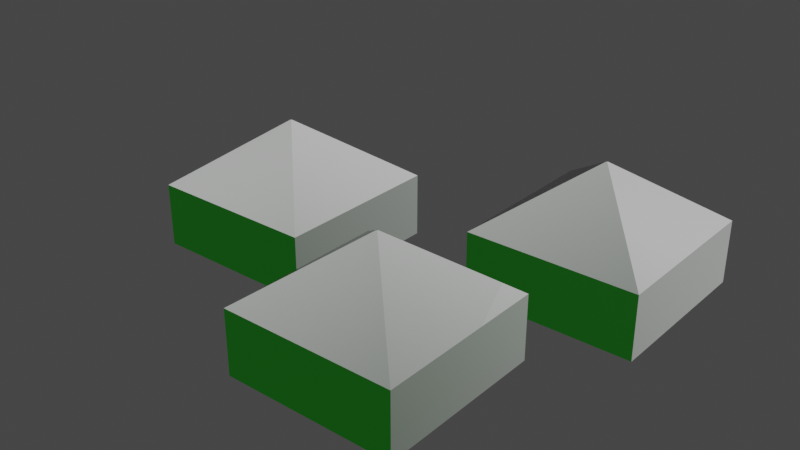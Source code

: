 # Source: kyotenn.blend  (saved by Blender 2.80.75; exported with 4.5.12 LTS)
import bpy
from mathutils import Matrix  # noqa: F401  (used for matrix-valued properties, if any)

bpy.ops.wm.read_factory_settings(use_empty=True)
scene = bpy.context.scene
scene.name = 'Scene'

# ---- collections
col_collection = bpy.data.collections.new('Collection'); scene.collection.children.link(col_collection)
col_collection_1 = bpy.data.collections.new('Collection 1'); col_collection.children.link(col_collection_1)
col_collection_1_001 = bpy.data.collections.new('Collection 1.001'); col_collection_1.children.link(col_collection_1_001)
col_collection_1_002 = bpy.data.collections.new('Collection 1.002'); col_collection_1.children.link(col_collection_1_002)
col_collection_1_003 = bpy.data.collections.new('Collection 1.003'); col_collection_1.children.link(col_collection_1_003)

# ---- images (referenced by path relative to the original .blend; pixels are not part of the script)
import os
ASSET_DIR = os.environ.get("B2B_ASSET_DIR", "")  # directory of the original .blend (textures are referenced by path, not embedded)
HERE = os.path.dirname(os.path.abspath(__file__))  # packed textures are extracted next to this script under _unpacked/

def load_image(name, relpath, width, height, colorspace="sRGB"):
    """Load a texture the original file referenced (path relative to the .blend, or extracted next to this script)."""
    p = next((c for c in (os.path.join(HERE, relpath), os.path.join(ASSET_DIR, relpath)) if relpath and os.path.exists(c)), "")
    if p:
        img = bpy.data.images.load(p, check_existing=True)
        img.name = name
    else:  # same state as the original file: an image datablock whose file is absent (Cycles renders it pink)
        img = bpy.data.images.new(name, width, height)
        img.source = "FILE"
        img.filepath = "//" + (relpath or name)
    img.colorspace_settings.name = colorspace
    return img
img_fabric_002_disp_png_002 = load_image('Fabric_002_DISP.png.002', 'Fabric_002_DISP.png', 1024, 1024, 'sRGB')
img_fabric_002_norm_jpg_002 = load_image('Fabric_002_NORM.jpg.002', 'Fabric_002_NORM.jpg', 1024, 1024, 'sRGB')
img_fabric_002_color_jpg_002 = load_image('Fabric_002_COLOR.jpg.002', 'Fabric_002_COLOR.jpg', 1024, 1024, 'sRGB')
img_fabric_002_disp_png_003 = load_image('Fabric_002_DISP.png.003', 'Fabric_002_DISP.png', 1024, 1024, 'sRGB')
img_fabric_002_norm_jpg_003 = load_image('Fabric_002_NORM.jpg.003', 'Fabric_002_NORM.jpg', 1024, 1024, 'sRGB')
img_fabric_002_color_jpg_003 = load_image('Fabric_002_COLOR.jpg.003', 'Fabric_002_COLOR.jpg', 1024, 1024, 'sRGB')
img_fabric_002_disp_png_004 = load_image('Fabric_002_DISP.png.004', 'Fabric_002_DISP.png', 1024, 1024, 'sRGB')
img_fabric_002_norm_jpg_004 = load_image('Fabric_002_NORM.jpg.004', 'Fabric_002_NORM.jpg', 1024, 1024, 'sRGB')
img_fabric_002_color_jpg_004 = load_image('Fabric_002_COLOR.jpg.004', 'Fabric_002_COLOR.jpg', 1024, 1024, 'sRGB')

# ---- materials (node trees are filled in below, after node groups)
mat_material_004 = bpy.data.materials.new('Material.004')
mat_material_004.alpha_threshold = 0.0
mat_material_004.use_transparent_shadow = False
mat_material_004.line_color = (0.0, 0.0, 0.0, 1.0)
mat_material_002 = bpy.data.materials.new('Material.002')
mat_material_002.use_transparent_shadow = False
mat_material_006 = bpy.data.materials.new('Material.006')
mat_material_006.alpha_threshold = 0.0
mat_material_006.use_transparent_shadow = False
mat_material_006.line_color = (0.0, 0.0, 0.0, 1.0)
mat_material_005 = bpy.data.materials.new('Material.005')
mat_material_005.use_transparent_shadow = False
mat_material_008 = bpy.data.materials.new('Material.008')
mat_material_008.alpha_threshold = 0.0
mat_material_008.use_transparent_shadow = False
mat_material_008.line_color = (0.0, 0.0, 0.0, 1.0)
mat_material_007 = bpy.data.materials.new('Material.007')
mat_material_007.use_transparent_shadow = False

# ---- material node trees
mat_material_004.use_nodes = True; mat_material_004.node_tree.nodes.clear()
_N = mat_material_004.node_tree.nodes; _L = mat_material_004.node_tree.links
n0 = _N.new('ShaderNodeOutputMaterial'); n0.name = 'Material Output'; n0.location = (300, 300)
n1 = _N.new('ShaderNodeDisplacement'); n1.name = 'ディスプレイスメント'; n1.location = (582, 78)
n1.inputs[2].default_value = 1.0
n2 = _N.new('ShaderNodeTexImage'); n2.name = '画像テクスチャ.002'; n2.location = (298, 20)
n2.image = img_fabric_002_disp_png_002
n3 = _N.new('ShaderNodeTexImage'); n3.name = '画像テクスチャ.001'; n3.location = (-509, -151)
n3.image = img_fabric_002_norm_jpg_002
n4 = _N.new('ShaderNodeNormalMap'); n4.name = 'ノーマルマップ'; n4.location = (-174, -192)
n5 = _N.new('ShaderNodeTexImage'); n5.name = '画像テクスチャ'; n5.location = (-443, 253)
n5.image = img_fabric_002_color_jpg_002
n6 = _N.new('ShaderNodeBsdfPrincipled'); n6.name = 'Principled BSDF'; n6.location = (10, 300)
n6.distribution = 'GGX'
n6.subsurface_method = 'BURLEY'
n6.inputs[0].default_value = (0.0003588, 0.06803, 0.0, 1.0)
n6.inputs[2].default_value = 0.0
n6.inputs[3].default_value = 1.45
n6.inputs[24].default_value = 0.6
n6.inputs[27].default_value = (0.0, 0.0, 0.0, 1.0)
n6.inputs[28].default_value = 1.0
_L.new(n6.outputs[0], n0.inputs[0])
_L.new(n2.outputs[0], n1.inputs[0])
_L.new(n1.outputs[0], n0.inputs[2])
_L.new(n4.outputs[0], n6.inputs[5])
_L.new(n3.outputs[0], n4.inputs[1])
n0.is_active_output = True
mat_material_002.use_nodes = True; mat_material_002.node_tree.nodes.clear()
_N = mat_material_002.node_tree.nodes; _L = mat_material_002.node_tree.links
n0 = _N.new('ShaderNodeOutputMaterial'); n0.name = 'Material Output'; n0.location = (300, 300)
n1 = _N.new('ShaderNodeBsdfPrincipled'); n1.name = 'Principled BSDF'; n1.location = (10, 300)
n1.distribution = 'GGX'
n1.subsurface_method = 'BURLEY'
n1.inputs[0].default_value = (0.007194, 0.007194, 0.007194, 1.0)
n1.inputs[3].default_value = 1.45
n1.inputs[27].default_value = (0.0, 0.0, 0.0, 1.0)
n1.inputs[28].default_value = 1.0
_L.new(n1.outputs[0], n0.inputs[0])
n0.is_active_output = True
mat_material_006.use_nodes = True; mat_material_006.node_tree.nodes.clear()
_N = mat_material_006.node_tree.nodes; _L = mat_material_006.node_tree.links
n0 = _N.new('ShaderNodeOutputMaterial'); n0.name = 'Material Output'; n0.location = (300, 300)
n1 = _N.new('ShaderNodeDisplacement'); n1.name = 'ディスプレイスメント'; n1.location = (582, 78)
n1.inputs[2].default_value = 1.0
n2 = _N.new('ShaderNodeTexImage'); n2.name = '画像テクスチャ.002'; n2.location = (298, 20)
n2.image = img_fabric_002_disp_png_003
n3 = _N.new('ShaderNodeTexImage'); n3.name = '画像テクスチャ.001'; n3.location = (-509, -151)
n3.image = img_fabric_002_norm_jpg_003
n4 = _N.new('ShaderNodeNormalMap'); n4.name = 'ノーマルマップ'; n4.location = (-174, -192)
n5 = _N.new('ShaderNodeTexImage'); n5.name = '画像テクスチャ'; n5.location = (-443, 253)
n5.image = img_fabric_002_color_jpg_003
n6 = _N.new('ShaderNodeBsdfPrincipled'); n6.name = 'Principled BSDF'; n6.location = (10, 300)
n6.distribution = 'GGX'
n6.subsurface_method = 'BURLEY'
n6.inputs[0].default_value = (0.0003588, 0.06803, 0.0, 1.0)
n6.inputs[2].default_value = 0.0
n6.inputs[3].default_value = 1.45
n6.inputs[24].default_value = 0.6
n6.inputs[27].default_value = (0.0, 0.0, 0.0, 1.0)
n6.inputs[28].default_value = 1.0
_L.new(n6.outputs[0], n0.inputs[0])
_L.new(n2.outputs[0], n1.inputs[0])
_L.new(n1.outputs[0], n0.inputs[2])
_L.new(n4.outputs[0], n6.inputs[5])
_L.new(n3.outputs[0], n4.inputs[1])
n0.is_active_output = True
mat_material_005.use_nodes = True; mat_material_005.node_tree.nodes.clear()
_N = mat_material_005.node_tree.nodes; _L = mat_material_005.node_tree.links
n0 = _N.new('ShaderNodeOutputMaterial'); n0.name = 'Material Output'; n0.location = (300, 300)
n1 = _N.new('ShaderNodeBsdfPrincipled'); n1.name = 'Principled BSDF'; n1.location = (10, 300)
n1.distribution = 'GGX'
n1.subsurface_method = 'BURLEY'
n1.inputs[0].default_value = (0.007194, 0.007194, 0.007194, 1.0)
n1.inputs[3].default_value = 1.45
n1.inputs[27].default_value = (0.0, 0.0, 0.0, 1.0)
n1.inputs[28].default_value = 1.0
_L.new(n1.outputs[0], n0.inputs[0])
n0.is_active_output = True
mat_material_008.use_nodes = True; mat_material_008.node_tree.nodes.clear()
_N = mat_material_008.node_tree.nodes; _L = mat_material_008.node_tree.links
n0 = _N.new('ShaderNodeOutputMaterial'); n0.name = 'Material Output'; n0.location = (300, 300)
n1 = _N.new('ShaderNodeDisplacement'); n1.name = 'ディスプレイスメント'; n1.location = (582, 78)
n1.inputs[2].default_value = 1.0
n2 = _N.new('ShaderNodeTexImage'); n2.name = '画像テクスチャ.002'; n2.location = (298, 20)
n2.image = img_fabric_002_disp_png_004
n3 = _N.new('ShaderNodeTexImage'); n3.name = '画像テクスチャ.001'; n3.location = (-509, -151)
n3.image = img_fabric_002_norm_jpg_004
n4 = _N.new('ShaderNodeNormalMap'); n4.name = 'ノーマルマップ'; n4.location = (-174, -192)
n5 = _N.new('ShaderNodeTexImage'); n5.name = '画像テクスチャ'; n5.location = (-443, 253)
n5.image = img_fabric_002_color_jpg_004
n6 = _N.new('ShaderNodeBsdfPrincipled'); n6.name = 'Principled BSDF'; n6.location = (10, 300)
n6.distribution = 'GGX'
n6.subsurface_method = 'BURLEY'
n6.inputs[0].default_value = (0.0003588, 0.06803, 0.0, 1.0)
n6.inputs[2].default_value = 0.0
n6.inputs[3].default_value = 1.45
n6.inputs[24].default_value = 0.6
n6.inputs[27].default_value = (0.0, 0.0, 0.0, 1.0)
n6.inputs[28].default_value = 1.0
_L.new(n6.outputs[0], n0.inputs[0])
_L.new(n2.outputs[0], n1.inputs[0])
_L.new(n1.outputs[0], n0.inputs[2])
_L.new(n4.outputs[0], n6.inputs[5])
_L.new(n3.outputs[0], n4.inputs[1])
n0.is_active_output = True
mat_material_007.use_nodes = True; mat_material_007.node_tree.nodes.clear()
_N = mat_material_007.node_tree.nodes; _L = mat_material_007.node_tree.links
n0 = _N.new('ShaderNodeOutputMaterial'); n0.name = 'Material Output'; n0.location = (300, 300)
n1 = _N.new('ShaderNodeBsdfPrincipled'); n1.name = 'Principled BSDF'; n1.location = (10, 300)
n1.distribution = 'GGX'
n1.subsurface_method = 'BURLEY'
n1.inputs[0].default_value = (0.007194, 0.007194, 0.007194, 1.0)
n1.inputs[3].default_value = 1.45
n1.inputs[27].default_value = (0.0, 0.0, 0.0, 1.0)
n1.inputs[28].default_value = 1.0
_L.new(n1.outputs[0], n0.inputs[0])
n0.is_active_output = True

# ---- world
world_world = bpy.data.worlds.new('World'); scene.world = world_world
world_world.use_nodes = True; world_world.node_tree.nodes.clear()
_N = world_world.node_tree.nodes; _L = world_world.node_tree.links
n0 = _N.new('ShaderNodeOutputWorld'); n0.name = 'World Output'; n0.location = (300, 300)
n1 = _N.new('ShaderNodeBackground'); n1.name = 'Background'; n1.location = (10, 300)
n1.inputs[0].default_value = (0.05088, 0.05088, 0.05088, 1.0)
_L.new(n1.outputs[0], n0.inputs[0])
n0.is_active_output = True
world_world.color = (0.05088, 0.05088, 0.05088)
world_world.use_sun_shadow = False
world_world.sun_shadow_jitter_overblur = 0.0

# ---- meshes
me_cube_002 = bpy.data.meshes.new('Cube.002')
me_cube_002.from_pydata([(1.0, 1.0, -1.0), (1.0, -1.0, -1.0), (-1.0, 1.0, -1.0), (-1.0, -1.0, -1.0), (0.005103, 0.005103, 1.0), (1.0, 1.0, 0.005103), (0.005103, -0.005103, 1.0), (1.0, -1.0, 0.005103), (-0.005103, 0.005103, 1.0), (-1.0, 1.0, 0.005103), (-0.005103, -0.005103, 1.0), (-1.0, -1.0, 0.005103)], [], [(1, 7, 11, 3), (3, 11, 9, 2), (2, 0, 1, 3), (4, 8, 10, 6), (0, 5, 7, 1), (6, 10, 11, 7), (4, 6, 7, 5), (10, 8, 9, 11), (8, 4, 5, 9), (2, 9, 5, 0)])
_uv = me_cube_002.uv_layers.new(name='UVMap')
_uv.uv.foreach_set('vector', [0.375, 0.25, 0.5006, 0.25, 0.5006, 0.5, 0.375, 0.5, 0.375, 0.5, 0.5006, 0.5, 0.5006, 0.75, 0.375, 0.75, 0.375, 0.75, 0.625, 0.75, 0.625, 1.0, 0.375, 1.0, 0.4994, 0.1244, 0.5006, 0.1244, 0.5006, 0.1256, 0.4994, 0.1256, 0.125, 0.5, 0.2506, 0.5, 0.2506, 0.75, 0.125, 0.75, 0.4994, 0.1256, 0.5006, 0.1256, 0.625, 0.25, 0.375, 0.25, 0.4994, 0.1244, 0.4994, 0.1256, 0.375, 0.25, 0.375, 0.0, 0.5006, 0.1256, 0.5006, 0.1244, 0.625, 0.0, 0.625, 0.25, 0.5006, 0.1244, 0.4994, 0.1244, 0.375, 0.0, 0.625, 0.0, 0.625, 0.5, 0.7506, 0.5, 0.7506, 0.75, 0.625, 0.75])
me_cube_002.materials.append(mat_material_004)
me_cube_002.use_remesh_preserve_volume = False
me_cube_002.use_remesh_preserve_attributes = False
me_cube_002.use_mirror_vertex_groups = False
me_cube_002.update()
me_plane_001 = bpy.data.meshes.new('Plane.001')
me_plane_001.from_pydata([(-1.0, -1.0, 0.0), (1.0, -1.0, 0.0), (-1.0, 1.0, 0.0), (1.0, 1.0, 0.0)], [], [(0, 1, 3, 2)])
_uv = me_plane_001.uv_layers.new(name='UVMap')
_uv.uv.foreach_set('vector', [0.0, 0.0, 1.0, 0.0, 1.0, 1.0, 0.0, 1.0])
me_plane_001.materials.append(mat_material_002)
me_plane_001.use_remesh_preserve_volume = False
me_plane_001.use_remesh_preserve_attributes = False
me_plane_001.use_mirror_vertex_groups = False
me_plane_001.update()
me_cube_003 = bpy.data.meshes.new('Cube.003')
me_cube_003.from_pydata([(1.0, 1.0, -1.0), (1.0, -1.0, -1.0), (-1.0, 1.0, -1.0), (-1.0, -1.0, -1.0), (0.005103, 0.005103, 1.0), (1.0, 1.0, 0.005103), (0.005103, -0.005103, 1.0), (1.0, -1.0, 0.005103), (-0.005103, 0.005103, 1.0), (-1.0, 1.0, 0.005103), (-0.005103, -0.005103, 1.0), (-1.0, -1.0, 0.005103)], [], [(1, 7, 11, 3), (3, 11, 9, 2), (2, 0, 1, 3), (4, 8, 10, 6), (0, 5, 7, 1), (6, 10, 11, 7), (4, 6, 7, 5), (10, 8, 9, 11), (8, 4, 5, 9), (2, 9, 5, 0)])
_uv = me_cube_003.uv_layers.new(name='UVMap')
_uv.uv.foreach_set('vector', [0.375, 0.25, 0.5006, 0.25, 0.5006, 0.5, 0.375, 0.5, 0.375, 0.5, 0.5006, 0.5, 0.5006, 0.75, 0.375, 0.75, 0.375, 0.75, 0.625, 0.75, 0.625, 1.0, 0.375, 1.0, 0.4994, 0.1244, 0.5006, 0.1244, 0.5006, 0.1256, 0.4994, 0.1256, 0.125, 0.5, 0.2506, 0.5, 0.2506, 0.75, 0.125, 0.75, 0.4994, 0.1256, 0.5006, 0.1256, 0.625, 0.25, 0.375, 0.25, 0.4994, 0.1244, 0.4994, 0.1256, 0.375, 0.25, 0.375, 0.0, 0.5006, 0.1256, 0.5006, 0.1244, 0.625, 0.0, 0.625, 0.25, 0.5006, 0.1244, 0.4994, 0.1244, 0.375, 0.0, 0.625, 0.0, 0.625, 0.5, 0.7506, 0.5, 0.7506, 0.75, 0.625, 0.75])
me_cube_003.materials.append(mat_material_006)
me_cube_003.use_remesh_preserve_volume = False
me_cube_003.use_remesh_preserve_attributes = False
me_cube_003.use_mirror_vertex_groups = False
me_cube_003.update()
me_plane_002 = bpy.data.meshes.new('Plane.002')
me_plane_002.from_pydata([(-1.0, -1.0, 0.0), (1.0, -1.0, 0.0), (-1.0, 1.0, 0.0), (1.0, 1.0, 0.0)], [], [(0, 1, 3, 2)])
_uv = me_plane_002.uv_layers.new(name='UVMap')
_uv.uv.foreach_set('vector', [0.0, 0.0, 1.0, 0.0, 1.0, 1.0, 0.0, 1.0])
me_plane_002.materials.append(mat_material_005)
me_plane_002.use_remesh_preserve_volume = False
me_plane_002.use_remesh_preserve_attributes = False
me_plane_002.use_mirror_vertex_groups = False
me_plane_002.update()
me_cube_004 = bpy.data.meshes.new('Cube.004')
me_cube_004.from_pydata([(1.0, 1.0, -1.0), (1.0, -1.0, -1.0), (-1.0, 1.0, -1.0), (-1.0, -1.0, -1.0), (0.005103, 0.005103, 1.0), (1.0, 1.0, 0.005103), (0.005103, -0.005103, 1.0), (1.0, -1.0, 0.005103), (-0.005103, 0.005103, 1.0), (-1.0, 1.0, 0.005103), (-0.005103, -0.005103, 1.0), (-1.0, -1.0, 0.005103)], [], [(1, 7, 11, 3), (3, 11, 9, 2), (2, 0, 1, 3), (4, 8, 10, 6), (0, 5, 7, 1), (6, 10, 11, 7), (4, 6, 7, 5), (10, 8, 9, 11), (8, 4, 5, 9), (2, 9, 5, 0)])
_uv = me_cube_004.uv_layers.new(name='UVMap')
_uv.uv.foreach_set('vector', [0.375, 0.25, 0.5006, 0.25, 0.5006, 0.5, 0.375, 0.5, 0.375, 0.5, 0.5006, 0.5, 0.5006, 0.75, 0.375, 0.75, 0.375, 0.75, 0.625, 0.75, 0.625, 1.0, 0.375, 1.0, 0.4994, 0.1244, 0.5006, 0.1244, 0.5006, 0.1256, 0.4994, 0.1256, 0.125, 0.5, 0.2506, 0.5, 0.2506, 0.75, 0.125, 0.75, 0.4994, 0.1256, 0.5006, 0.1256, 0.625, 0.25, 0.375, 0.25, 0.4994, 0.1244, 0.4994, 0.1256, 0.375, 0.25, 0.375, 0.0, 0.5006, 0.1256, 0.5006, 0.1244, 0.625, 0.0, 0.625, 0.25, 0.5006, 0.1244, 0.4994, 0.1244, 0.375, 0.0, 0.625, 0.0, 0.625, 0.5, 0.7506, 0.5, 0.7506, 0.75, 0.625, 0.75])
me_cube_004.materials.append(mat_material_008)
me_cube_004.use_remesh_preserve_volume = False
me_cube_004.use_remesh_preserve_attributes = False
me_cube_004.use_mirror_vertex_groups = False
me_cube_004.update()
me_plane_003 = bpy.data.meshes.new('Plane.003')
me_plane_003.from_pydata([(-1.0, -1.0, 0.0), (1.0, -1.0, 0.0), (-1.0, 1.0, 0.0), (1.0, 1.0, 0.0)], [], [(0, 1, 3, 2)])
_uv = me_plane_003.uv_layers.new(name='UVMap')
_uv.uv.foreach_set('vector', [0.0, 0.0, 1.0, 0.0, 1.0, 1.0, 0.0, 1.0])
me_plane_003.materials.append(mat_material_007)
me_plane_003.use_remesh_preserve_volume = False
me_plane_003.use_remesh_preserve_attributes = False
me_plane_003.use_mirror_vertex_groups = False
me_plane_003.update()

# ---- objects
ob_cube_001 = bpy.data.objects.new('Cube.001', me_cube_002)
ob_plane_001 = bpy.data.objects.new('Plane.001', me_plane_001)
ob_cube_002 = bpy.data.objects.new('Cube.002', me_cube_003)
ob_plane_002 = bpy.data.objects.new('Plane.002', me_plane_002)
ob_cube_003 = bpy.data.objects.new('Cube.003', me_cube_004)
ob_plane_003 = bpy.data.objects.new('Plane.003', me_plane_003)

# ---- transforms, parenting, visibility, modifiers, constraints
ob_cube_001.location = (-2.92, 0.7617, 9.313e-10)
ob_cube_001.scale = (2.018, 2.018, 1.5)
ob_cube_001.lock_rotations_4d = False
ob_cube_001.empty_display_type = 'ARROWS'
ob_cube_001.lineart.crease_threshold = 0.0
ob_plane_001.location = (-2.92, 2.797, -0.793)
ob_plane_001.rotation_euler = (1.571, 0.0, 0.0)
ob_plane_001.scale = (1.0, 0.6951, 1.0)
ob_plane_001.lineart.crease_threshold = 0.0
ob_cube_002.location = (3.699, 3.258, 9.313e-10)
ob_cube_002.scale = (2.018, 2.018, 1.5)
ob_cube_002.lock_rotations_4d = False
ob_cube_002.empty_display_type = 'ARROWS'
ob_cube_002.lineart.crease_threshold = 0.0
ob_plane_002.location = (3.648, 5.279, -0.793)
ob_plane_002.rotation_euler = (1.571, 0.0, 0.0)
ob_plane_002.scale = (1.0, 0.6951, 1.0)
ob_plane_002.lineart.crease_threshold = 0.0
ob_cube_003.location = (2.074, -2.074, 9.313e-10)
ob_cube_003.scale = (2.018, 2.018, 1.5)
ob_cube_003.lock_rotations_4d = False
ob_cube_003.empty_display_type = 'ARROWS'
ob_cube_003.lineart.crease_threshold = 0.0
ob_plane_003.location = (2.074, -0.03868, -0.793)
ob_plane_003.rotation_euler = (1.571, 0.0, 0.0)
ob_plane_003.scale = (1.0, 0.6951, 1.0)
ob_plane_003.lineart.crease_threshold = 0.0

# ---- collection membership
col_collection_1_001.objects.link(ob_cube_001)
col_collection_1_001.objects.link(ob_plane_001)
col_collection_1_002.objects.link(ob_cube_002)
col_collection_1_002.objects.link(ob_plane_002)
col_collection_1_003.objects.link(ob_cube_003)
col_collection_1_003.objects.link(ob_plane_003)

# ---- scene / render settings (as saved in the file)
scene.frame_start = 1; scene.frame_end = 250; scene.frame_set(1)
scene.render.engine = 'BLENDER_EEVEE_NEXT'
scene.cycles.use_denoising = False
scene.cycles.samples = 128
scene.cycles.sampling_pattern = 'TABULATED_SOBOL'
scene.cycles.use_adaptive_sampling = False
scene.cycles.use_light_tree = False
scene.view_settings.view_transform = 'Filmic'
bpy.context.view_layer.update()

# ---- added for rendering (the .blend has no active camera and no usable light): camera, sun
cam_auto = bpy.data.cameras.new('AutoCamera')
cam_auto.lens = 50.0
cam_auto.sensor_width = 36.0
cam_auto.clip_end = 1000.0
ob_auto_camera = bpy.data.objects.new('AutoCamera', cam_auto)
scene.collection.objects.link(ob_auto_camera)
ob_auto_camera.location = (13.8074, -15.5074, 10.7343)
ob_auto_camera.rotation_euler = (1.09748, -7.21219e-08, 0.694738)
scene.camera = ob_auto_camera
light_auto_sun = bpy.data.lights.new('AutoSun', 'SUN')
light_auto_sun.energy = 3.0
light_auto_sun.angle = 0.0523599
ob_auto_sun = bpy.data.objects.new('AutoSun', light_auto_sun)
scene.collection.objects.link(ob_auto_sun)
ob_auto_sun.rotation_euler = (0.872665, 0.174533, 0.523599)
bpy.context.view_layer.update()
